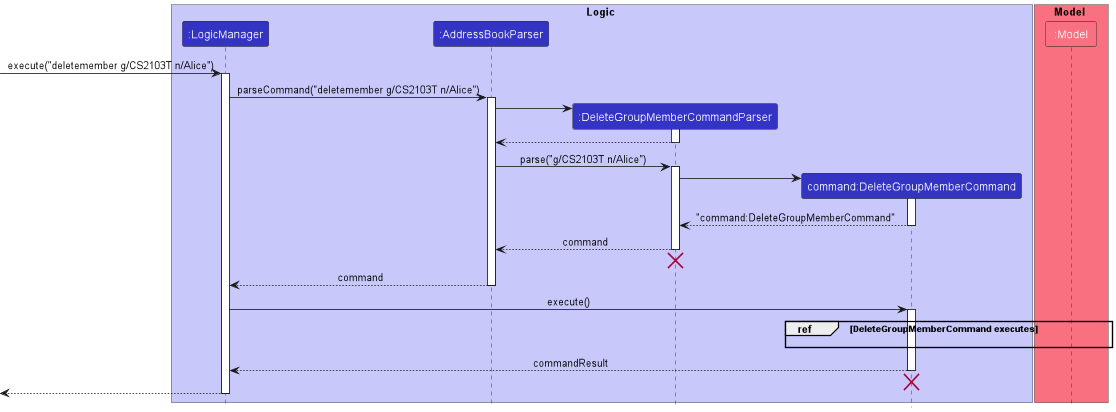

The diagram above was rendered by PlantUML. Its source (embedded in the PNG):
@startuml
!include style.puml

box Logic LOGIC_COLOR_T1
participant ":LogicManager" as LogicManager LOGIC_COLOR
participant ":AddressBookParser" as AddressBookParser LOGIC_COLOR
participant ":DeleteGroupMemberCommandParser" as DeleteGroupMemberCommandParser LOGIC_COLOR
participant "command:DeleteGroupMemberCommand" as DeleteGroupMemberCommand LOGIC_COLOR
end box

box Model MODEL_COLOR_T1
participant ":Model" as Model MODEL_COLOR_T1
end box

[-> LogicManager : execute("deletemember g/CS2103T n/Alice")
activate LogicManager

LogicManager -> AddressBookParser : parseCommand("deletemember g/CS2103T n/Alice")
activate AddressBookParser

create DeleteGroupMemberCommandParser
AddressBookParser -> DeleteGroupMemberCommandParser
activate DeleteGroupMemberCommandParser
return

AddressBookParser -> DeleteGroupMemberCommandParser : parse("g/CS2103T n/Alice")
activate DeleteGroupMemberCommandParser

create DeleteGroupMemberCommand
DeleteGroupMemberCommandParser -> DeleteGroupMemberCommand
activate DeleteGroupMemberCommand

return "command:DeleteGroupMemberCommand"

deactivate DeleteGroupMemberCommand

DeleteGroupMemberCommandParser --> AddressBookParser : command
deactivate DeleteGroupMemberCommandParser

DeleteGroupMemberCommandParser -[hidden]-> AddressBookParser
destroy DeleteGroupMemberCommandParser

AddressBookParser --> LogicManager : command
deactivate AddressBookParser

LogicManager -> DeleteGroupMemberCommand : execute()
activate DeleteGroupMemberCommand

group ref [DeleteGroupMemberCommand executes]
DeleteGroupMemberCommand -[hidden]-> Model
end

DeleteGroupMemberCommand --> LogicManager : commandResult
deactivate DeleteGroupMemberCommand

DeleteGroupMemberCommand -[hidden]-> LogicManager
destroy DeleteGroupMemberCommand

[<--LogicManager
deactivate LogicManager
@enduml